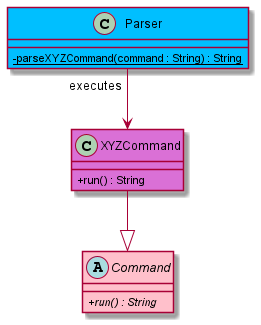

The diagram above was rendered by PlantUML. Its source (embedded in the PNG):
@startuml
skinparam classAttributeIconSize 0

abstract class Command #pink {
+ {abstract} run() : String
}

class Parser #deepSkyBlue {
- {static} parseXYZCommand(command : String) : String
}

class XYZCommand #orchid {
+ run() : String
}

XYZCommand --|> Command
Parser "executes" --> XYZCommand

@enduml